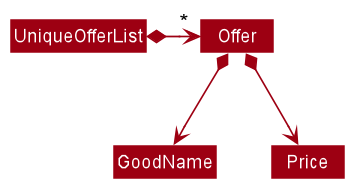

The diagram above was rendered by PlantUML. Its source (embedded in the PNG):
@startuml








skinparam BackgroundColor #FFFFFFF

skinparam Shadowing false

skinparam Class {
    FontColor #FFFFFF
    BorderThickness 1
    BorderColor #FFFFFF
    StereotypeFontColor #FFFFFF
    FontName Arial
}

skinparam Actor {
    BorderColor #000000
    Color #000000
    FontName Arial
}

skinparam Sequence {
    MessageAlign center
    BoxFontSize 15
    BoxPadding 0
    BoxFontColor #FFFFFF
    FontName Arial
}

skinparam Participant {
    FontColor #FFFFFFF
    Padding 20
}

skinparam MinClassWidth 50
skinparam ParticipantPadding 10
skinparam Shadowing false
skinparam DefaultTextAlignment center
skinparam packageStyle Rectangle

hide footbox
hide members
hide circle
skinparam arrowThickness 1.1
skinparam arrowColor #9D0012
skinparam classBackgroundColor #9D0012

UniqueOfferList *-right-> "*" Offer

Offer *--> GoodName
Offer *--> Price

@enduml